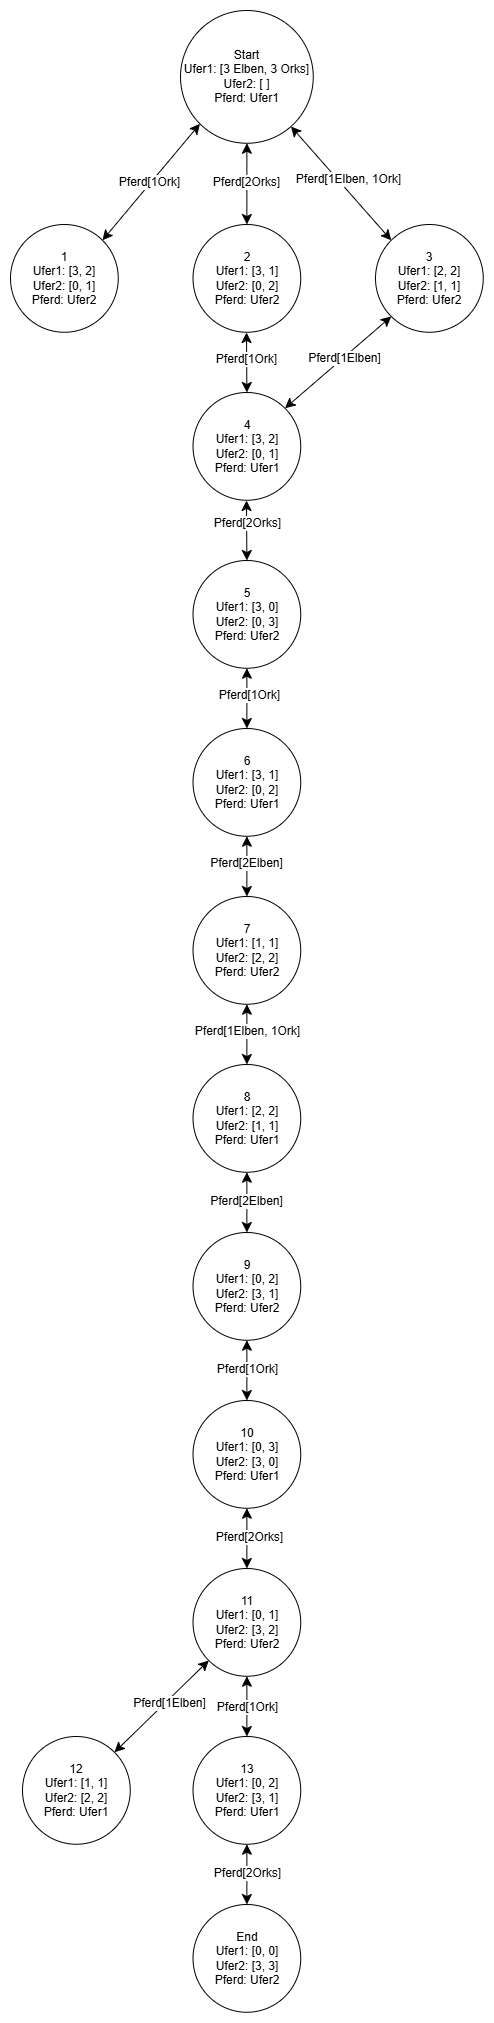

The diagram above was exported from draw.io. Its source (the exported page's mxGraphModel, read from the mxfile embedded in the PNG):
<mxGraphModel dx="2276" dy="1680" grid="0" gridSize="10" guides="1" tooltips="1" connect="1" arrows="1" fold="1" page="0" pageScale="1" pageWidth="1169" pageHeight="827" math="0" shadow="0">
  <root>
    <mxCell id="0" />
    <mxCell id="1" parent="0" />
    <mxCell id="Edded5qJz_bhWKSfauPO-10" style="edgeStyle=none;curved=1;rounded=0;orthogonalLoop=1;jettySize=auto;html=1;exitX=0;exitY=1;exitDx=0;exitDy=0;entryX=1;entryY=0;entryDx=0;entryDy=0;fontSize=12;startSize=8;endSize=8;startArrow=classic;startFill=1;" parent="1" source="Edded5qJz_bhWKSfauPO-6" target="Edded5qJz_bhWKSfauPO-8" edge="1">
      <mxGeometry relative="1" as="geometry" />
    </mxCell>
    <mxCell id="Edded5qJz_bhWKSfauPO-11" value="Pferd[1Ork]" style="edgeLabel;html=1;align=center;verticalAlign=middle;resizable=0;points=[];fontSize=12;" parent="Edded5qJz_bhWKSfauPO-10" vertex="1" connectable="0">
      <mxGeometry x="0.1039" relative="1" as="geometry">
        <mxPoint x="2" y="-7" as="offset" />
      </mxGeometry>
    </mxCell>
    <mxCell id="Edded5qJz_bhWKSfauPO-13" style="edgeStyle=none;curved=1;rounded=0;orthogonalLoop=1;jettySize=auto;html=1;entryX=0.5;entryY=0;entryDx=0;entryDy=0;fontSize=12;startSize=8;endSize=8;startArrow=classic;startFill=1;" parent="1" source="Edded5qJz_bhWKSfauPO-6" target="Edded5qJz_bhWKSfauPO-12" edge="1">
      <mxGeometry relative="1" as="geometry" />
    </mxCell>
    <mxCell id="Edded5qJz_bhWKSfauPO-14" value="Pferd[2Orks]" style="edgeLabel;html=1;align=center;verticalAlign=middle;resizable=0;points=[];fontSize=12;" parent="Edded5qJz_bhWKSfauPO-13" vertex="1" connectable="0">
      <mxGeometry x="-0.0787" y="-1" relative="1" as="geometry">
        <mxPoint as="offset" />
      </mxGeometry>
    </mxCell>
    <mxCell id="Edded5qJz_bhWKSfauPO-16" style="edgeStyle=none;curved=1;rounded=0;orthogonalLoop=1;jettySize=auto;html=1;fontSize=12;startSize=8;endSize=8;entryX=0;entryY=0;entryDx=0;entryDy=0;startArrow=classic;startFill=1;" parent="1" source="Edded5qJz_bhWKSfauPO-6" target="Edded5qJz_bhWKSfauPO-15" edge="1">
      <mxGeometry relative="1" as="geometry" />
    </mxCell>
    <mxCell id="Edded5qJz_bhWKSfauPO-17" value="Pferd[1Elben, 1Ork]" style="edgeLabel;html=1;align=center;verticalAlign=middle;resizable=0;points=[];fontSize=12;" parent="Edded5qJz_bhWKSfauPO-16" vertex="1" connectable="0">
      <mxGeometry x="-0.0705" y="2" relative="1" as="geometry">
        <mxPoint x="9" y="1" as="offset" />
      </mxGeometry>
    </mxCell>
    <mxCell id="Edded5qJz_bhWKSfauPO-6" value="Start&lt;br&gt;&lt;div&gt;Ufer1: [3 Elben, 3 Orks]&lt;/div&gt;&lt;div&gt;Ufer2: [ ]&lt;/div&gt;&lt;div&gt;Pferd: Ufer1&lt;/div&gt;" style="ellipse;whiteSpace=wrap;html=1;aspect=fixed;" parent="1" vertex="1">
      <mxGeometry x="91" y="-83" width="132.75" height="132.75" as="geometry" />
    </mxCell>
    <mxCell id="Edded5qJz_bhWKSfauPO-8" value="1&lt;br&gt;&lt;div&gt;Ufer1: [3, 2]&lt;/div&gt;&lt;div&gt;Ufer2: [0, 1]&lt;/div&gt;&lt;div&gt;Pferd: Ufer2&lt;/div&gt;" style="ellipse;whiteSpace=wrap;html=1;aspect=fixed;" parent="1" vertex="1">
      <mxGeometry x="-79" y="131" width="107.75" height="107.75" as="geometry" />
    </mxCell>
    <mxCell id="Edded5qJz_bhWKSfauPO-20" style="edgeStyle=none;curved=1;rounded=0;orthogonalLoop=1;jettySize=auto;html=1;entryX=0.5;entryY=0;entryDx=0;entryDy=0;fontSize=12;startSize=8;endSize=8;startArrow=classic;startFill=1;" parent="1" target="Edded5qJz_bhWKSfauPO-18" edge="1">
      <mxGeometry relative="1" as="geometry">
        <mxPoint x="157" y="239" as="sourcePoint" />
      </mxGeometry>
    </mxCell>
    <mxCell id="Edded5qJz_bhWKSfauPO-23" value="Pferd[1Ork]" style="edgeLabel;html=1;align=center;verticalAlign=middle;resizable=0;points=[];fontSize=12;" parent="Edded5qJz_bhWKSfauPO-20" vertex="1" connectable="0">
      <mxGeometry x="-0.1467" y="-1" relative="1" as="geometry">
        <mxPoint as="offset" />
      </mxGeometry>
    </mxCell>
    <mxCell id="Edded5qJz_bhWKSfauPO-12" value="2&lt;br&gt;&lt;div&gt;Ufer1: [3, 1]&lt;/div&gt;&lt;div&gt;Ufer2: [0, 2]&lt;/div&gt;&lt;div&gt;Pferd: Ufer2&lt;/div&gt;" style="ellipse;whiteSpace=wrap;html=1;aspect=fixed;" parent="1" vertex="1">
      <mxGeometry x="103.5" y="131" width="107.75" height="107.75" as="geometry" />
    </mxCell>
    <mxCell id="Edded5qJz_bhWKSfauPO-15" value="3&lt;br&gt;&lt;div&gt;Ufer1: [2, 2]&lt;/div&gt;&lt;div&gt;Ufer2: [1, 1]&lt;/div&gt;&lt;div&gt;Pferd: Ufer2&lt;/div&gt;" style="ellipse;whiteSpace=wrap;html=1;aspect=fixed;" parent="1" vertex="1">
      <mxGeometry x="286" y="131" width="107.75" height="107.75" as="geometry" />
    </mxCell>
    <mxCell id="Edded5qJz_bhWKSfauPO-22" style="edgeStyle=none;curved=1;rounded=0;orthogonalLoop=1;jettySize=auto;html=1;fontSize=12;startSize=8;endSize=8;startArrow=classic;startFill=1;" parent="1" target="Edded5qJz_bhWKSfauPO-21" edge="1">
      <mxGeometry relative="1" as="geometry">
        <mxPoint x="157" y="407" as="sourcePoint" />
      </mxGeometry>
    </mxCell>
    <mxCell id="Edded5qJz_bhWKSfauPO-24" value="Pferd[2Orks]" style="edgeLabel;html=1;align=center;verticalAlign=middle;resizable=0;points=[];fontSize=12;" parent="Edded5qJz_bhWKSfauPO-22" vertex="1" connectable="0">
      <mxGeometry x="-0.2614" relative="1" as="geometry">
        <mxPoint as="offset" />
      </mxGeometry>
    </mxCell>
    <mxCell id="Edded5qJz_bhWKSfauPO-26" style="edgeStyle=none;curved=1;rounded=0;orthogonalLoop=1;jettySize=auto;html=1;exitX=1;exitY=0;exitDx=0;exitDy=0;entryX=0;entryY=1;entryDx=0;entryDy=0;fontSize=12;startSize=8;endSize=8;startArrow=classic;startFill=1;" parent="1" source="Edded5qJz_bhWKSfauPO-18" target="Edded5qJz_bhWKSfauPO-15" edge="1">
      <mxGeometry relative="1" as="geometry">
        <mxPoint x="24.970377836427815" y="482.77962216357196" as="targetPoint" />
      </mxGeometry>
    </mxCell>
    <mxCell id="Edded5qJz_bhWKSfauPO-27" value="Pferd[1Elben]" style="edgeLabel;html=1;align=center;verticalAlign=middle;resizable=0;points=[];fontSize=12;" parent="Edded5qJz_bhWKSfauPO-26" vertex="1" connectable="0">
      <mxGeometry x="-0.077" y="-2" relative="1" as="geometry">
        <mxPoint x="9" y="-10" as="offset" />
      </mxGeometry>
    </mxCell>
    <mxCell id="Edded5qJz_bhWKSfauPO-18" value="4&lt;br&gt;&lt;div&gt;Ufer1: [3, 2]&lt;/div&gt;&lt;div&gt;Ufer2: [0, 1]&lt;/div&gt;&lt;div&gt;Pferd: Ufer1&lt;/div&gt;" style="ellipse;whiteSpace=wrap;html=1;aspect=fixed;" parent="1" vertex="1">
      <mxGeometry x="103.5" y="299" width="107.75" height="107.75" as="geometry" />
    </mxCell>
    <mxCell id="Edded5qJz_bhWKSfauPO-32" style="edgeStyle=none;curved=1;rounded=0;orthogonalLoop=1;jettySize=auto;html=1;entryX=0.5;entryY=0;entryDx=0;entryDy=0;fontSize=12;startSize=8;endSize=8;startArrow=classic;startFill=1;" parent="1" source="Edded5qJz_bhWKSfauPO-21" target="Edded5qJz_bhWKSfauPO-31" edge="1">
      <mxGeometry relative="1" as="geometry" />
    </mxCell>
    <mxCell id="Edded5qJz_bhWKSfauPO-33" value="Pferd[1Ork]" style="edgeLabel;html=1;align=center;verticalAlign=middle;resizable=0;points=[];fontSize=12;" parent="Edded5qJz_bhWKSfauPO-32" vertex="1" connectable="0">
      <mxGeometry x="-0.1045" y="2" relative="1" as="geometry">
        <mxPoint as="offset" />
      </mxGeometry>
    </mxCell>
    <mxCell id="Edded5qJz_bhWKSfauPO-21" value="5&lt;br&gt;&lt;div&gt;Ufer1: [3, 0]&lt;/div&gt;&lt;div&gt;Ufer2: [0, 3]&lt;/div&gt;&lt;div&gt;Pferd: Ufer2&lt;/div&gt;" style="ellipse;whiteSpace=wrap;html=1;aspect=fixed;" parent="1" vertex="1">
      <mxGeometry x="103.5" y="467" width="107.75" height="107.75" as="geometry" />
    </mxCell>
    <mxCell id="Edded5qJz_bhWKSfauPO-35" style="edgeStyle=none;curved=1;rounded=0;orthogonalLoop=1;jettySize=auto;html=1;entryX=0.5;entryY=0;entryDx=0;entryDy=0;fontSize=12;startSize=8;endSize=8;startArrow=classic;startFill=1;" parent="1" source="Edded5qJz_bhWKSfauPO-31" target="Edded5qJz_bhWKSfauPO-34" edge="1">
      <mxGeometry relative="1" as="geometry" />
    </mxCell>
    <mxCell id="Edded5qJz_bhWKSfauPO-36" value="Pferd[2Elben]" style="edgeLabel;html=1;align=center;verticalAlign=middle;resizable=0;points=[];fontSize=12;" parent="Edded5qJz_bhWKSfauPO-35" vertex="1" connectable="0">
      <mxGeometry x="-0.1655" y="-1" relative="1" as="geometry">
        <mxPoint as="offset" />
      </mxGeometry>
    </mxCell>
    <mxCell id="Edded5qJz_bhWKSfauPO-31" value="6&lt;br&gt;&lt;div&gt;Ufer1: [3, 1]&lt;/div&gt;&lt;div&gt;Ufer2: [0, 2]&lt;/div&gt;&lt;div&gt;Pferd: Ufer1&lt;/div&gt;" style="ellipse;whiteSpace=wrap;html=1;aspect=fixed;" parent="1" vertex="1">
      <mxGeometry x="103.5" y="635" width="107.75" height="107.75" as="geometry" />
    </mxCell>
    <mxCell id="Edded5qJz_bhWKSfauPO-38" style="edgeStyle=none;curved=1;rounded=0;orthogonalLoop=1;jettySize=auto;html=1;entryX=0.5;entryY=0;entryDx=0;entryDy=0;fontSize=12;startSize=8;endSize=8;startArrow=classic;startFill=1;" parent="1" source="Edded5qJz_bhWKSfauPO-34" target="Edded5qJz_bhWKSfauPO-37" edge="1">
      <mxGeometry relative="1" as="geometry" />
    </mxCell>
    <mxCell id="Edded5qJz_bhWKSfauPO-42" value="Pferd[1Elben, 1Ork]" style="edgeLabel;html=1;align=center;verticalAlign=middle;resizable=0;points=[];fontSize=12;" parent="Edded5qJz_bhWKSfauPO-38" vertex="1" connectable="0">
      <mxGeometry x="-0.1606" relative="1" as="geometry">
        <mxPoint as="offset" />
      </mxGeometry>
    </mxCell>
    <mxCell id="Edded5qJz_bhWKSfauPO-34" value="7&lt;br&gt;&lt;div&gt;Ufer1: [1, 1]&lt;/div&gt;&lt;div&gt;Ufer2: [2, 2]&lt;/div&gt;&lt;div&gt;Pferd: Ufer2&lt;/div&gt;" style="ellipse;whiteSpace=wrap;html=1;aspect=fixed;" parent="1" vertex="1">
      <mxGeometry x="103.5" y="803" width="107.75" height="107.75" as="geometry" />
    </mxCell>
    <mxCell id="Edded5qJz_bhWKSfauPO-44" style="edgeStyle=none;curved=1;rounded=0;orthogonalLoop=1;jettySize=auto;html=1;entryX=0.5;entryY=0;entryDx=0;entryDy=0;fontSize=12;startSize=8;endSize=8;startArrow=classic;startFill=1;" parent="1" source="Edded5qJz_bhWKSfauPO-37" target="Edded5qJz_bhWKSfauPO-43" edge="1">
      <mxGeometry relative="1" as="geometry" />
    </mxCell>
    <mxCell id="Edded5qJz_bhWKSfauPO-45" value="Pferd[2Elben]" style="edgeLabel;html=1;align=center;verticalAlign=middle;resizable=0;points=[];fontSize=12;" parent="Edded5qJz_bhWKSfauPO-44" vertex="1" connectable="0">
      <mxGeometry x="-0.0819" y="-1" relative="1" as="geometry">
        <mxPoint as="offset" />
      </mxGeometry>
    </mxCell>
    <mxCell id="Edded5qJz_bhWKSfauPO-37" value="8&lt;br&gt;&lt;div&gt;Ufer1: [2, 2]&lt;/div&gt;&lt;div&gt;Ufer2: [1, 1]&lt;/div&gt;&lt;div&gt;Pferd: Ufer1&lt;/div&gt;" style="ellipse;whiteSpace=wrap;html=1;aspect=fixed;" parent="1" vertex="1">
      <mxGeometry x="103.5" y="971" width="107.75" height="107.75" as="geometry" />
    </mxCell>
    <mxCell id="Edded5qJz_bhWKSfauPO-47" style="edgeStyle=none;curved=1;rounded=0;orthogonalLoop=1;jettySize=auto;html=1;fontSize=12;startSize=8;endSize=8;startArrow=classic;startFill=1;" parent="1" source="Edded5qJz_bhWKSfauPO-43" target="Edded5qJz_bhWKSfauPO-46" edge="1">
      <mxGeometry relative="1" as="geometry" />
    </mxCell>
    <mxCell id="Edded5qJz_bhWKSfauPO-48" value="Pferd[1Ork]" style="edgeLabel;html=1;align=center;verticalAlign=middle;resizable=0;points=[];fontSize=12;" parent="Edded5qJz_bhWKSfauPO-47" vertex="1" connectable="0">
      <mxGeometry x="-0.0954" relative="1" as="geometry">
        <mxPoint as="offset" />
      </mxGeometry>
    </mxCell>
    <mxCell id="Edded5qJz_bhWKSfauPO-43" value="9&lt;br&gt;&lt;div&gt;Ufer1: [0, 2]&lt;/div&gt;&lt;div&gt;Ufer2: [3, 1]&lt;/div&gt;&lt;div&gt;Pferd: Ufer2&lt;/div&gt;" style="ellipse;whiteSpace=wrap;html=1;aspect=fixed;" parent="1" vertex="1">
      <mxGeometry x="103.5" y="1139" width="107.75" height="107.75" as="geometry" />
    </mxCell>
    <mxCell id="Edded5qJz_bhWKSfauPO-50" style="edgeStyle=none;curved=1;rounded=0;orthogonalLoop=1;jettySize=auto;html=1;fontSize=12;startSize=8;endSize=8;startArrow=classic;startFill=1;" parent="1" source="Edded5qJz_bhWKSfauPO-46" target="Edded5qJz_bhWKSfauPO-49" edge="1">
      <mxGeometry relative="1" as="geometry" />
    </mxCell>
    <mxCell id="Edded5qJz_bhWKSfauPO-51" value="Pferd[2Orks]" style="edgeLabel;html=1;align=center;verticalAlign=middle;resizable=0;points=[];fontSize=12;" parent="Edded5qJz_bhWKSfauPO-50" vertex="1" connectable="0">
      <mxGeometry x="-0.0954" y="2" relative="1" as="geometry">
        <mxPoint as="offset" />
      </mxGeometry>
    </mxCell>
    <mxCell id="Edded5qJz_bhWKSfauPO-46" value="&lt;div&gt;10&lt;/div&gt;&lt;div&gt;Ufer1: [0, 3]&lt;/div&gt;&lt;div&gt;Ufer2: [3, 0]&lt;/div&gt;&lt;div&gt;Pferd: Ufer1&lt;/div&gt;" style="ellipse;whiteSpace=wrap;html=1;aspect=fixed;" parent="1" vertex="1">
      <mxGeometry x="103.5" y="1307" width="107.75" height="107.75" as="geometry" />
    </mxCell>
    <mxCell id="Edded5qJz_bhWKSfauPO-53" style="edgeStyle=none;curved=1;rounded=0;orthogonalLoop=1;jettySize=auto;html=1;entryX=0.5;entryY=0;entryDx=0;entryDy=0;fontSize=12;startSize=8;endSize=8;startArrow=classic;startFill=1;" parent="1" source="Edded5qJz_bhWKSfauPO-49" target="Edded5qJz_bhWKSfauPO-52" edge="1">
      <mxGeometry relative="1" as="geometry" />
    </mxCell>
    <mxCell id="Edded5qJz_bhWKSfauPO-54" value="Pferd[1Ork]" style="edgeLabel;html=1;align=center;verticalAlign=middle;resizable=0;points=[];fontSize=12;" parent="Edded5qJz_bhWKSfauPO-53" vertex="1" connectable="0">
      <mxGeometry x="-0.029" relative="1" as="geometry">
        <mxPoint as="offset" />
      </mxGeometry>
    </mxCell>
    <mxCell id="Edded5qJz_bhWKSfauPO-56" style="edgeStyle=none;curved=1;rounded=0;orthogonalLoop=1;jettySize=auto;html=1;exitX=0;exitY=1;exitDx=0;exitDy=0;entryX=1;entryY=0;entryDx=0;entryDy=0;fontSize=12;startSize=8;endSize=8;startArrow=classic;startFill=1;" parent="1" source="Edded5qJz_bhWKSfauPO-49" target="Edded5qJz_bhWKSfauPO-55" edge="1">
      <mxGeometry relative="1" as="geometry" />
    </mxCell>
    <mxCell id="Edded5qJz_bhWKSfauPO-57" value="Pferd[1Elben]" style="edgeLabel;html=1;align=center;verticalAlign=middle;resizable=0;points=[];fontSize=12;" parent="Edded5qJz_bhWKSfauPO-56" vertex="1" connectable="0">
      <mxGeometry x="-0.1052" y="2" relative="1" as="geometry">
        <mxPoint as="offset" />
      </mxGeometry>
    </mxCell>
    <mxCell id="Edded5qJz_bhWKSfauPO-49" value="&lt;div&gt;11&lt;/div&gt;&lt;div&gt;Ufer1: [0, 1]&lt;/div&gt;&lt;div&gt;Ufer2: [3, 2]&lt;/div&gt;&lt;div&gt;Pferd: Ufer2&lt;/div&gt;" style="ellipse;whiteSpace=wrap;html=1;aspect=fixed;" parent="1" vertex="1">
      <mxGeometry x="103.5" y="1475" width="107.75" height="107.75" as="geometry" />
    </mxCell>
    <mxCell id="Edded5qJz_bhWKSfauPO-59" style="edgeStyle=none;curved=1;rounded=0;orthogonalLoop=1;jettySize=auto;html=1;entryX=0.5;entryY=0;entryDx=0;entryDy=0;fontSize=12;startSize=8;endSize=8;startArrow=classic;startFill=1;" parent="1" source="Edded5qJz_bhWKSfauPO-52" target="Edded5qJz_bhWKSfauPO-58" edge="1">
      <mxGeometry relative="1" as="geometry" />
    </mxCell>
    <mxCell id="Edded5qJz_bhWKSfauPO-60" value="Pferd[2Orks]" style="edgeLabel;html=1;align=center;verticalAlign=middle;resizable=0;points=[];fontSize=12;" parent="Edded5qJz_bhWKSfauPO-59" vertex="1" connectable="0">
      <mxGeometry x="-0.0646" relative="1" as="geometry">
        <mxPoint as="offset" />
      </mxGeometry>
    </mxCell>
    <mxCell id="Edded5qJz_bhWKSfauPO-52" value="&lt;div&gt;13&lt;/div&gt;&lt;div&gt;Ufer1: [0, 2]&lt;/div&gt;&lt;div&gt;Ufer2: [3, 1]&lt;/div&gt;&lt;div&gt;Pferd: Ufer1&lt;/div&gt;" style="ellipse;whiteSpace=wrap;html=1;aspect=fixed;" parent="1" vertex="1">
      <mxGeometry x="103.5" y="1643" width="107.75" height="107.75" as="geometry" />
    </mxCell>
    <mxCell id="Edded5qJz_bhWKSfauPO-55" value="&lt;div&gt;12&lt;/div&gt;&lt;div&gt;Ufer1: [1, 1]&lt;/div&gt;&lt;div&gt;Ufer2: [2, 2]&lt;/div&gt;&lt;div&gt;Pferd: Ufer1&lt;/div&gt;" style="ellipse;whiteSpace=wrap;html=1;aspect=fixed;" parent="1" vertex="1">
      <mxGeometry x="-67" y="1643" width="107.75" height="107.75" as="geometry" />
    </mxCell>
    <mxCell id="Edded5qJz_bhWKSfauPO-58" value="&lt;div&gt;End&lt;/div&gt;&lt;div&gt;Ufer1: [0, 0]&lt;/div&gt;&lt;div&gt;Ufer2: [3, 3]&lt;/div&gt;&lt;div&gt;Pferd: Ufer2&lt;/div&gt;" style="ellipse;whiteSpace=wrap;html=1;aspect=fixed;" parent="1" vertex="1">
      <mxGeometry x="103.5" y="1811" width="107.75" height="107.75" as="geometry" />
    </mxCell>
  </root>
</mxGraphModel>